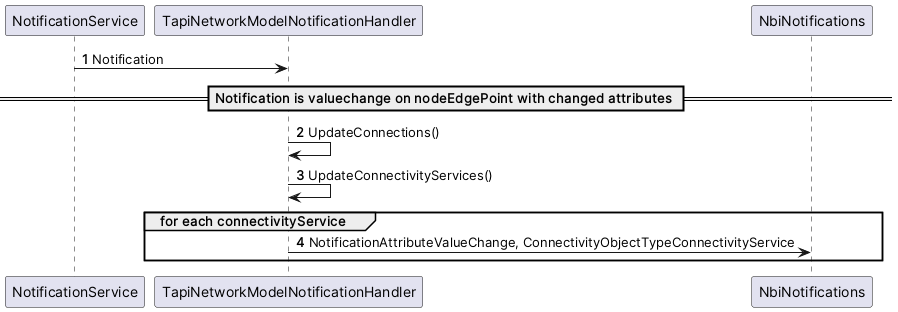

The diagram above was rendered by PlantUML. Its source (embedded in the PNG):
@startuml
'https://plantuml.com/sequence-diagram

autonumber

NotificationService -> TapiNetworkModelNotificationHandler: Notification

== Notification is valuechange on nodeEdgePoint with changed attributes ==
TapiNetworkModelNotificationHandler -> TapiNetworkModelNotificationHandler: UpdateConnections()
TapiNetworkModelNotificationHandler -> TapiNetworkModelNotificationHandler: UpdateConnectivityServices()
group for each connectivityService
    TapiNetworkModelNotificationHandler -> NbiNotifications: NotificationAttributeValueChange, ConnectivityObjectTypeConnectivityService
end group


@enduml